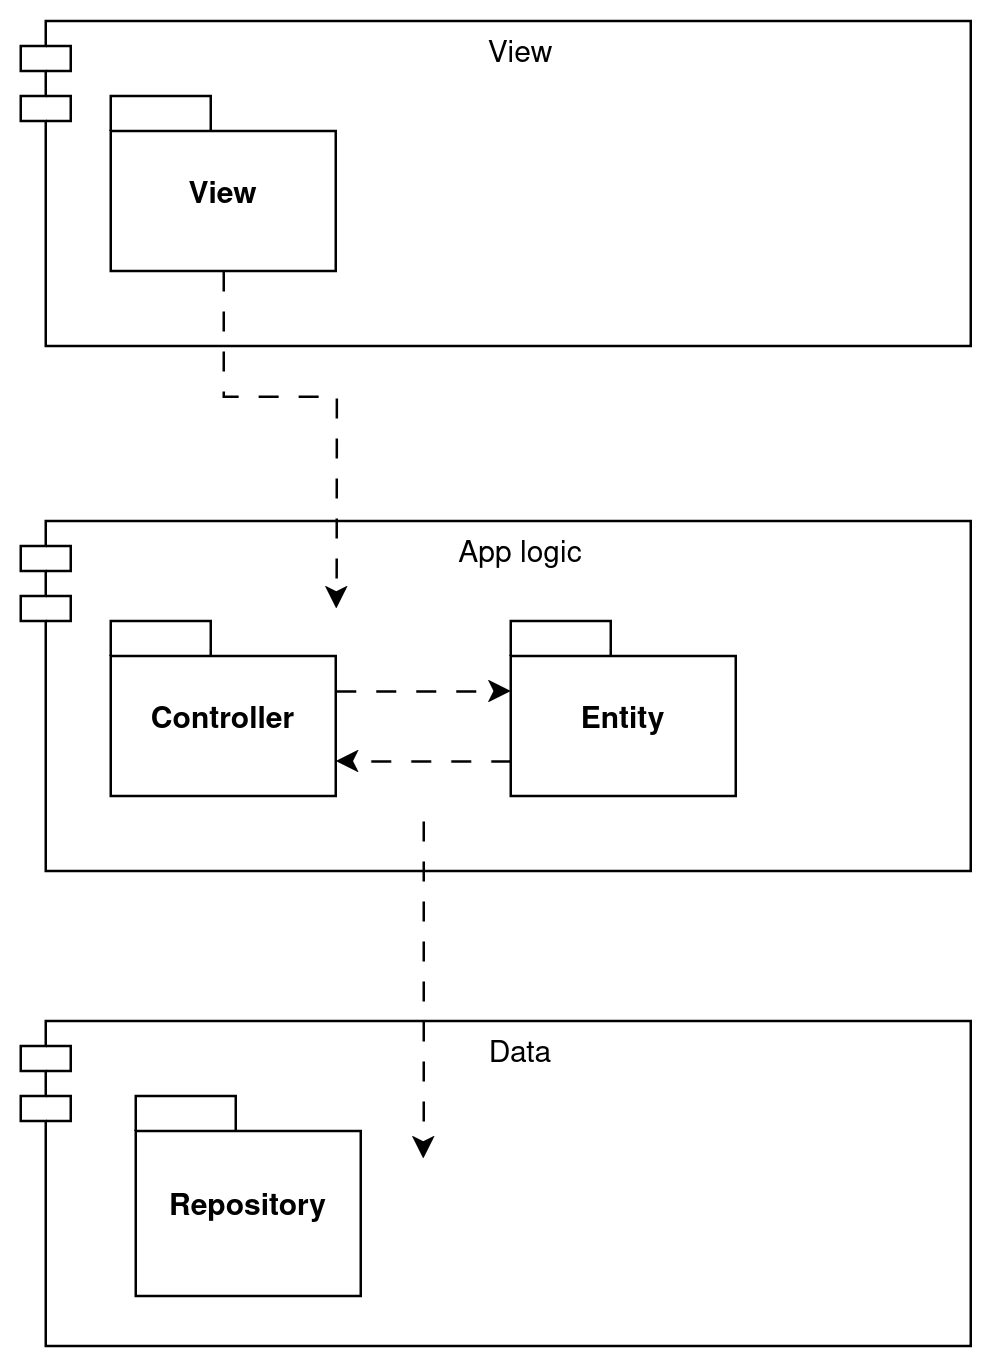

The diagram above was exported from draw.io. Its source (the exported page's mxGraphModel, read from the mxfile embedded in the PNG):
<mxGraphModel dx="565" dy="357" grid="1" gridSize="10" guides="1" tooltips="1" connect="1" arrows="1" fold="1" page="1" pageScale="1" pageWidth="827" pageHeight="1169" math="0" shadow="0">
  <root>
    <mxCell id="0" />
    <mxCell id="1" parent="0" />
    <mxCell id="BgjDDJNCaEtYwBhltI2S-87" value="View" style="shape=module;align=left;spacingLeft=20;align=center;verticalAlign=top;whiteSpace=wrap;html=1;" vertex="1" parent="1">
      <mxGeometry x="34" y="240" width="380" height="130" as="geometry" />
    </mxCell>
    <mxCell id="BgjDDJNCaEtYwBhltI2S-88" value="View" style="shape=folder;fontStyle=1;spacingTop=10;tabWidth=40;tabHeight=14;tabPosition=left;html=1;whiteSpace=wrap;" vertex="1" parent="1">
      <mxGeometry x="70" y="270" width="90" height="70" as="geometry" />
    </mxCell>
    <mxCell id="BgjDDJNCaEtYwBhltI2S-89" value="App logic" style="shape=module;align=left;spacingLeft=20;align=center;verticalAlign=top;whiteSpace=wrap;html=1;" vertex="1" parent="1">
      <mxGeometry x="34" y="440" width="380" height="140" as="geometry" />
    </mxCell>
    <mxCell id="BgjDDJNCaEtYwBhltI2S-90" value="Controller" style="shape=folder;fontStyle=1;spacingTop=10;tabWidth=40;tabHeight=14;tabPosition=left;html=1;whiteSpace=wrap;" vertex="1" parent="1">
      <mxGeometry x="70" y="480" width="90" height="70" as="geometry" />
    </mxCell>
    <mxCell id="BgjDDJNCaEtYwBhltI2S-91" value="Data" style="shape=module;align=left;spacingLeft=20;align=center;verticalAlign=top;whiteSpace=wrap;html=1;" vertex="1" parent="1">
      <mxGeometry x="34" y="640" width="380" height="130" as="geometry" />
    </mxCell>
    <mxCell id="BgjDDJNCaEtYwBhltI2S-92" value="Repository" style="shape=folder;fontStyle=1;spacingTop=10;tabWidth=40;tabHeight=14;tabPosition=left;html=1;whiteSpace=wrap;" vertex="1" parent="1">
      <mxGeometry x="80" y="670" width="90" height="80" as="geometry" />
    </mxCell>
    <mxCell id="BgjDDJNCaEtYwBhltI2S-93" value="Entity" style="shape=folder;fontStyle=1;spacingTop=10;tabWidth=40;tabHeight=14;tabPosition=left;html=1;whiteSpace=wrap;" vertex="1" parent="1">
      <mxGeometry x="230" y="480" width="90" height="70" as="geometry" />
    </mxCell>
    <mxCell id="BgjDDJNCaEtYwBhltI2S-94" style="edgeStyle=orthogonalEdgeStyle;rounded=0;orthogonalLoop=1;jettySize=auto;html=1;exitX=0;exitY=0;exitDx=90;exitDy=28;exitPerimeter=0;entryX=0;entryY=0;entryDx=0;entryDy=28;entryPerimeter=0;dashed=1;dashPattern=8 8;" edge="1" parent="1" source="BgjDDJNCaEtYwBhltI2S-90" target="BgjDDJNCaEtYwBhltI2S-93">
      <mxGeometry relative="1" as="geometry" />
    </mxCell>
    <mxCell id="BgjDDJNCaEtYwBhltI2S-95" style="edgeStyle=orthogonalEdgeStyle;rounded=0;orthogonalLoop=1;jettySize=auto;html=1;exitX=0;exitY=0;exitDx=0;exitDy=56;exitPerimeter=0;entryX=0;entryY=0;entryDx=90;entryDy=56;entryPerimeter=0;dashed=1;dashPattern=8 8;" edge="1" parent="1" source="BgjDDJNCaEtYwBhltI2S-93" target="BgjDDJNCaEtYwBhltI2S-90">
      <mxGeometry relative="1" as="geometry" />
    </mxCell>
    <mxCell id="BgjDDJNCaEtYwBhltI2S-97" style="edgeStyle=orthogonalEdgeStyle;rounded=0;orthogonalLoop=1;jettySize=auto;html=1;dashed=1;dashPattern=8 8;entryX=0.332;entryY=0.25;entryDx=0;entryDy=0;entryPerimeter=0;" edge="1" parent="1" source="BgjDDJNCaEtYwBhltI2S-88" target="BgjDDJNCaEtYwBhltI2S-89">
      <mxGeometry relative="1" as="geometry">
        <mxPoint x="119" y="341" as="sourcePoint" />
      </mxGeometry>
    </mxCell>
    <mxCell id="BgjDDJNCaEtYwBhltI2S-98" style="edgeStyle=orthogonalEdgeStyle;rounded=0;orthogonalLoop=1;jettySize=auto;html=1;dashed=1;dashPattern=8 8;entryX=0.332;entryY=0.25;entryDx=0;entryDy=0;entryPerimeter=0;" edge="1" parent="1">
      <mxGeometry relative="1" as="geometry">
        <mxPoint x="195" y="560" as="sourcePoint" />
        <mxPoint x="195" y="695" as="targetPoint" />
      </mxGeometry>
    </mxCell>
  </root>
</mxGraphModel>